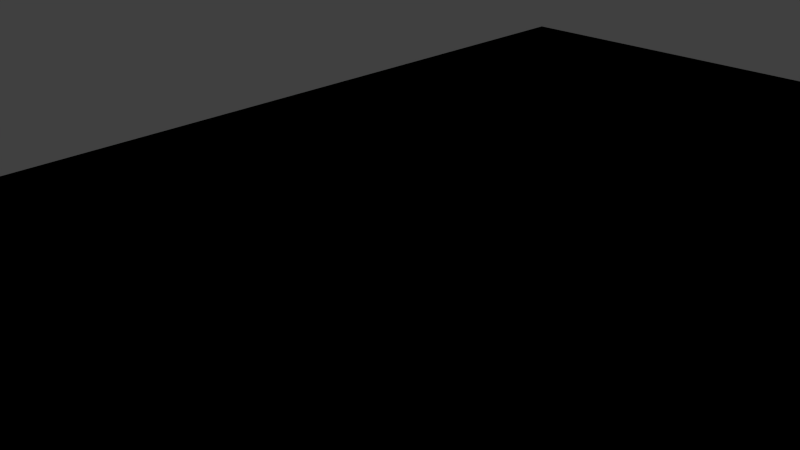 # Source: plane.blend  (saved by Blender 2.75.0; exported with 4.5.12 LTS)
import bpy
from mathutils import Matrix  # noqa: F401  (used for matrix-valued properties, if any)

bpy.ops.wm.read_factory_settings(use_empty=True)
scene = bpy.context.scene
scene.name = 'Scene'

# ---- collections
col_collection_1 = bpy.data.collections.new('Collection 1'); scene.collection.children.link(col_collection_1)

# ---- materials (node trees are filled in below, after node groups)
mat_material_001 = bpy.data.materials.new('Material.001')
mat_material_001.alpha_threshold = 0.0
mat_material_001.use_transparent_shadow = False
mat_material_001.roughness = 0.5

# ---- material node trees

# ---- world
world_world = bpy.data.worlds.new('World'); scene.world = world_world
world_world.color = (0.05088, 0.05088, 0.05088)
world_world.use_sun_shadow = False
world_world.sun_shadow_jitter_overblur = 0.0
world_world.cycles.sampling_method = 'MANUAL'
world_world.cycles.sample_map_resolution = 256

# ---- cameras
cam_camera = bpy.data.cameras.new('Camera')
cam_camera.clip_end = 100.0
cam_camera.lens = 35.0
cam_camera.sensor_width = 32.0
cam_camera.sensor_height = 18.0
cam_camera.ortho_scale = 7.314
cam_camera.dof.focus_distance = 0.0
cam_camera.dof.aperture_fstop = 128.0

# ---- lights
light_lamp = bpy.data.lights.new('Lamp', 'POINT')
light_lamp.transmission_factor = 0.0
light_lamp.cutoff_distance = 30.0
light_lamp.energy = 100.0
light_lamp.shadow_buffer_clip_start = 1.001
light_lamp.shadow_soft_size = 0.1
light_lamp.shadow_maximum_resolution = 0.006
light_lamp.use_absolute_resolution = True
light_lamp.cycles.use_multiple_importance_sampling = False

# ---- meshes
me_plane = bpy.data.meshes.new('Plane')
me_plane.from_pydata([(-6.0, -11.0, 0.0), (6.0, -11.0, 0.0), (-6.0, 11.0, 0.0), (6.0, 11.0, 0.0), (-6.0, -11.0, 0.0), (6.0, -11.0, 0.0), (-6.0, 11.0, 0.0), (6.0, 11.0, 0.0)], [], [(0, 1, 3, 2), (4, 5, 7, 6)])
_uv = me_plane.uv_layers.new(name='UVMap')
_uv.uv.foreach_set('vector', [0.999, 0.9934, 0.4993, 0.9934, 0.4993, 0.07723, 0.999, 0.07723, 0.499, 0.9934, -0.0007066, 0.9934, -0.0007065, 0.07723, 0.499, 0.07723])
me_plane.materials.append(mat_material_001)
me_plane.use_remesh_preserve_volume = False
me_plane.use_remesh_preserve_attributes = False
me_plane.use_mirror_vertex_groups = False
me_plane.update()

# ---- objects
ob_plane = bpy.data.objects.new('Plane', me_plane)
ob_lamp = bpy.data.objects.new('Lamp', light_lamp)
ob_camera = bpy.data.objects.new('Camera', cam_camera)

# ---- transforms, parenting, visibility, modifiers, constraints
ob_plane.location = (0.0, 0.0, 0.0)
ob_plane.lineart.crease_threshold = 0.0
ob_lamp.location = (4.076, 1.005, 5.904)
ob_lamp.rotation_euler = (0.6503, 0.05522, 1.866)
ob_lamp.lock_rotations_4d = False
ob_lamp.empty_display_type = 'ARROWS'
ob_lamp.color = (0.0, 0.0, 0.0, 0.0)
ob_lamp.lineart.crease_threshold = 0.0
ob_camera.location = (7.481, -6.508, 5.344)
ob_camera.rotation_euler = (1.109, 0.01082, 0.8149)
ob_camera.lock_rotations_4d = False
ob_camera.empty_display_type = 'ARROWS'
ob_camera.color = (0.0, 0.0, 0.0, 0.0)
ob_camera.display_type = 'WIRE'
ob_camera.lineart.crease_threshold = 0.0

# ---- collection membership
col_collection_1.objects.link(ob_plane)
col_collection_1.objects.link(ob_lamp)
col_collection_1.objects.link(ob_camera)

# ---- scene / render settings (as saved in the file)
scene.camera = ob_camera
scene.frame_start = 1; scene.frame_end = 250; scene.frame_set(1)
scene.render.engine = 'BLENDER_EEVEE_NEXT'
scene.render.resolution_percentage = 50
scene.render.dither_intensity = 0.0
scene.cycles.use_denoising = False
scene.cycles.samples = 10
scene.cycles.sampling_pattern = 'TABULATED_SOBOL'
scene.cycles.light_sampling_threshold = 0.0
scene.cycles.use_adaptive_sampling = False
scene.cycles.use_light_tree = False
scene.cycles.blur_glossy = 0.0
scene.cycles.pixel_filter_type = 'GAUSSIAN'
scene.cycles.sample_clamp_indirect = 0.0
scene.view_settings.view_transform = 'Standard'
bpy.context.view_layer.update()

